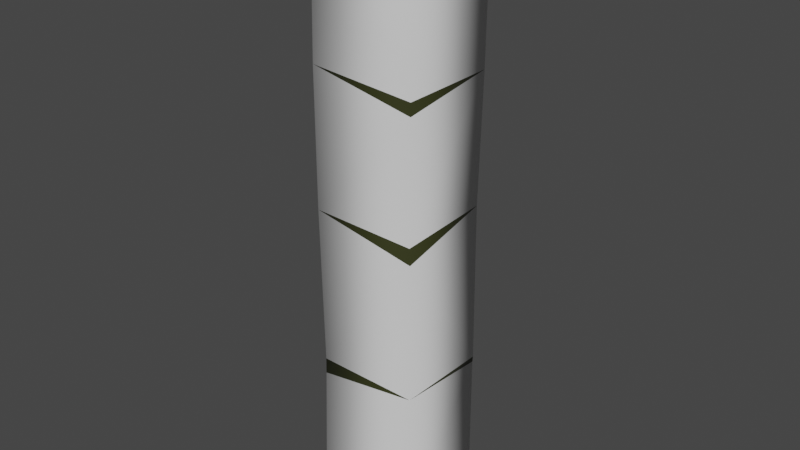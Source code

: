 # Source: bamboo_chairLeg.blend  (saved by Blender 3.4.6; exported with 4.5.12 LTS)
import bpy
from mathutils import Matrix  # noqa: F401  (used for matrix-valued properties, if any)

bpy.ops.wm.read_factory_settings(use_empty=True)
scene = bpy.context.scene
scene.name = 'Scene'

# ---- collections
col_collection = bpy.data.collections.new('Collection'); scene.collection.children.link(col_collection)

# ---- materials (node trees are filled in below, after node groups)
mat_bamboo = bpy.data.materials.new('bamboo')
mat_bamboo.use_transparent_shadow = False
mat_bamboodark = bpy.data.materials.new('bambooDark')
mat_bamboodark.use_transparent_shadow = False
mat_bamboodark.diffuse_color = (0.0349, 0.03891, 0.01007, 1.0)

# ---- material node trees
mat_bamboo.use_nodes = True; mat_bamboo.node_tree.nodes.clear()
_N = mat_bamboo.node_tree.nodes; _L = mat_bamboo.node_tree.links
n0 = _N.new('ShaderNodeBsdfPrincipled'); n0.name = 'Principled BSDF'; n0.location = (10, 300)
n0.distribution = 'GGX'
n0.subsurface_method = 'RANDOM_WALK_SKIN'
n0.inputs[27].default_value = (0.0, 0.0, 0.0, 1.0)
n0.inputs[28].default_value = 1.0
n1 = _N.new('ShaderNodeOutputMaterial'); n1.name = 'Material Output'; n1.location = (320, 270)
_L.new(n0.outputs[0], n1.inputs[0])
n1.is_active_output = True
mat_bamboodark.use_nodes = True; mat_bamboodark.node_tree.nodes.clear()
_N = mat_bamboodark.node_tree.nodes; _L = mat_bamboodark.node_tree.links
n0 = _N.new('ShaderNodeBsdfPrincipled'); n0.name = 'Principled BSDF'; n0.location = (10, 300)
n0.distribution = 'GGX'
n0.subsurface_method = 'RANDOM_WALK_SKIN'
n0.inputs[0].default_value = (0.0349, 0.03891, 0.01007, 1.0)
n0.inputs[27].default_value = (0.0, 0.0, 0.0, 1.0)
n0.inputs[28].default_value = 1.0
n1 = _N.new('ShaderNodeOutputMaterial'); n1.name = 'Material Output'; n1.location = (320, 270)
_L.new(n0.outputs[0], n1.inputs[0])
n1.is_active_output = True

# ---- world
world_world = bpy.data.worlds.new('World'); scene.world = world_world
world_world.use_nodes = True; world_world.node_tree.nodes.clear()
_N = world_world.node_tree.nodes; _L = world_world.node_tree.links
n0 = _N.new('ShaderNodeOutputWorld'); n0.name = 'World Output'; n0.location = (300, 300)
n1 = _N.new('ShaderNodeBackground'); n1.name = 'Background'; n1.location = (10, 300)
n1.inputs[0].default_value = (0.05088, 0.05088, 0.05088, 1.0)
_L.new(n1.outputs[0], n0.inputs[0])
n0.is_active_output = True
world_world.color = (0.05088, 0.05088, 0.05088)
world_world.use_sun_shadow = False
world_world.sun_shadow_jitter_overblur = 0.0

# ---- meshes
me_cube_002 = bpy.data.meshes.new('Cube.002')
me_cube_002.from_pydata([(-0.02529, -0.02114, 0.153), (-0.02636, -0.02346, -0.1603), (0.02873, -0.0219, 0.1531), (0.02837, -0.02314, -0.1603), (-0.02456, 0.03098, 0.154), (-0.02664, 0.02973, -0.1595), (0.02946, 0.03022, 0.1541), (0.02809, 0.03005, -0.1595), (-0.0246, -0.02392, 0.007359), (0.02916, -0.0225, 0.004531), (0.02774, 0.02944, 0.005733), (-0.02603, 0.02802, 0.008562), (-0.0251, -0.02166, -0.07702), (0.02845, -0.02105, -0.07819), (0.02745, 0.03105, -0.0805), (-0.0261, 0.03044, -0.07933), (0.0299, -0.02298, 0.07333), (0.02902, 0.02995, 0.07341), (-0.02564, 0.02912, 0.07836), (-0.02476, -0.02381, 0.07828), (0.02937, -0.02233, -0.004263), (-0.02601, 0.02804, 0.003714), (0.02939, -0.02241, 0.06655), (0.02654, 0.03199, -0.08439), (-0.0252, -0.0218, -0.08551), (-0.02565, 0.02908, 0.07023), (-0.02529, -0.02114, 0.153), (-0.02636, -0.02346, -0.1603), (0.02873, -0.0219, 0.1531), (0.02837, -0.02314, -0.1603), (-0.02456, 0.03098, 0.154), (-0.02664, 0.02973, -0.1595), (0.02946, 0.03022, 0.1541), (0.02809, 0.03005, -0.1595), (-0.0246, -0.02392, 0.007359), (0.02916, -0.0225, 0.004531), (0.02774, 0.02944, 0.005733), (-0.02603, 0.02802, 0.008562), (-0.0251, -0.02166, -0.07702), (0.02845, -0.02105, -0.07819), (0.02745, 0.03105, -0.0805), (-0.0261, 0.03044, -0.07933), (0.0299, -0.02298, 0.07333), (0.02902, 0.02995, 0.07341), (-0.02564, 0.02912, 0.07836), (-0.02476, -0.02381, 0.07828), (0.02937, -0.02233, -0.004263), (-0.02601, 0.02804, 0.003714), (0.02939, -0.02241, 0.06655), (0.02654, 0.03199, -0.08439), (-0.0252, -0.0218, -0.08551), (-0.02565, 0.02908, 0.07023)], [], [(1, 13, 24), (5, 24, 15), (8, 22, 19), (17, 11, 25), (12, 20, 8), (4, 19, 0), (17, 4, 6), (16, 6, 2), (0, 16, 2), (20, 14, 10), (1, 3, 13), (17, 9, 10), (21, 10, 14), (8, 21, 12), (23, 3, 7), (23, 5, 15), (14, 15, 21), (12, 21, 15), (5, 1, 24), (8, 9, 22), (17, 10, 11), (12, 13, 20), (4, 18, 19), (17, 18, 4), (16, 17, 6), (0, 19, 16), (20, 13, 14), (17, 22, 9), (23, 13, 3), (23, 7, 5), (19, 25, 8), (25, 11, 8), (39, 49, 40), (40, 49, 41), (28, 30, 26), (33, 27, 31), (42, 48, 43), (44, 51, 45), (34, 46, 35), (35, 46, 36), (48, 42, 45), (28, 32, 30), (33, 29, 27), (41, 50, 38), (50, 39, 38), (47, 37, 36), (47, 34, 37), (51, 44, 43)])
me_cube_002.polygons.foreach_set('use_smooth', [1, 1, 1, 1, 1, 1, 1, 1, 1, 1, 1, 1, 1, 1, 1, 1, 1, 1, 1, 1, 1, 1, 1, 1, 1, 1, 1, 1, 1, 1, 1, 1, 1, 1, 0, 1, 1, 1, 1, 1, 1, 0, 0, 1, 1, 1, 1, 1])
me_cube_002.polygons.foreach_set('material_index', [0, 0, 0, 0, 0, 0, 0, 0, 0, 0, 0, 0, 0, 0, 0, 0, 0, 0, 0, 0, 0, 0, 0, 0, 0, 0, 0, 0, 0, 0, 0, 0, 1, 1, 1, 1, 1, 1, 1, 1, 1, 1, 1, 1, 1, 1, 1, 1])
me_cube_002.materials.append(mat_bamboo)
me_cube_002.materials.append(mat_bamboodark)
me_cube_002.update()
me_cube_002.normals_split_custom_set([tuple(v) for v in zip(*[iter([-0.6972, -0.7163, 0.02822, 0.7198, -0.6942, 0.001806, -0.7002, -0.7136, 0.02175, -0.7233, 0.6906, -0.004656, -0.7002, -0.7136, 0.02175, -0.7193, 0.6946, 0.01033, -0.6978, -0.7163, -0.003582, 0.7261, -0.6869, -0.03176, -0.6823, -0.7309, 0.01263, 0.7092, 0.7049, -0.014, -0.7328, 0.6804, -0.002247, -0.7051, 0.709, -0.01068, -0.6966, -0.7174, -0.003107, 0.7285, -0.6849, -0.01679, -0.6598, -0.7514, 0.002388, -0.6919, 0.7219, -0.007377, -0.7026, -0.7113, 0.01855, -0.7261, -0.6875, 0.00977, 0.6838, 0.7293, -0.02059, -0.6919, 0.7219, -0.007377, 0.7095, 0.7047, 0.002603, 0.6986, -0.715, -0.02574, 0.7095, 0.7047, 0.002603, 0.7012, -0.7127, 0.01988, -0.7261, -0.6875, 0.00977, 0.6986, -0.715, -0.02574, 0.7012, -0.7127, 0.01988, 0.7285, -0.6849, -0.01679, 0.7295, 0.6839, -0.002695, 0.7147, 0.6992, 0.01639, -0.6972, -0.7163, 0.02822, 0.7051, -0.7086, 0.02648, 0.7198, -0.6942, 0.001806, 0.7092, 0.7049, -0.014, 0.7154, -0.6987, -0.004803, 0.6748, 0.7379, -0.01044, -0.7233, 0.6904, 0.0129, 0.7147, 0.6992, 0.01639, 0.7295, 0.6839, -0.002695, -0.6598, -0.7514, 0.002388, -0.7233, 0.6904, 0.0129, -0.6966, -0.7174, -0.003107, 0.6519, 0.7583, 0.004442, 0.7051, -0.7086, 0.02648, 0.717, 0.6971, -0.003188, 0.6519, 0.7583, 0.004442, -0.7233, 0.6906, -0.004656, -0.7193, 0.6946, 0.01033, 0.7295, 0.6839, -0.002695, -0.7243, 0.6892, 0.01745, -0.7233, 0.6904, 0.0129, -0.6966, -0.7174, -0.003107, -0.7233, 0.6904, 0.0129, -0.7243, 0.6892, 0.01745, -0.7233, 0.6906, -0.004656, -0.6972, -0.7163, 0.02822, -0.7002, -0.7136, 0.02175, -0.6978, -0.7163, -0.003582, 0.7154, -0.6987, -0.004803, 0.7261, -0.6869, -0.03176, 0.7092, 0.7049, -0.014, 0.6748, 0.7379, -0.01044, -0.7328, 0.6804, -0.002247, -0.6966, -0.7174, -0.003107, 0.7132, -0.7008, -0.01463, 0.7285, -0.6849, -0.01679, -0.6919, 0.7219, -0.007377, -0.7355, 0.6775, -0.005552, -0.7026, -0.7113, 0.01855, 0.6838, 0.7293, -0.02059, -0.7355, 0.6775, -0.005552, -0.6919, 0.7219, -0.007377, 0.6986, -0.715, -0.02574, 0.6838, 0.7293, -0.02059, 0.7095, 0.7047, 0.002603, -0.7261, -0.6875, 0.00977, -0.7026, -0.7113, 0.01855, 0.6986, -0.715, -0.02574, 0.7285, -0.6849, -0.01679, 0.7132, -0.7008, -0.01463, 0.7295, 0.6839, -0.002695, 0.7092, 0.7049, -0.014, 0.7261, -0.6869, -0.03176, 0.7154, -0.6987, -0.004803, 0.6519, 0.7583, 0.004442, 0.7198, -0.6942, 0.001806, 0.7051, -0.7086, 0.02648, 0.6519, 0.7583, 0.004442, 0.717, 0.6971, -0.003188, -0.7233, 0.6906, -0.004656, -0.6823, -0.7309, 0.01263, -0.7051, 0.709, -0.01068, -0.6978, -0.7163, -0.003582, -0.7051, 0.709, -0.01068, -0.7328, 0.6804, -0.002247, -0.6978, -0.7163, -0.003582, 0.7111, -0.6958, -0.1011, 0.6207, 0.783, 0.04065, 0.7602, 0.6488, -0.03482, 0.7602, 0.6488, -0.03482, 0.6207, 0.783, 0.04065, -0.7135, 0.6991, 0.04754, -0.001791, -0.01934, 0.9998, -0.001791, -0.01934, 0.9998, -0.001791, -0.01934, 0.9998, 0.0007498, 0.01594, -0.9999, 0.0007498, 0.01594, -0.9999, 0.0007498, 0.01594, -0.9999, 0.7229, -0.6872, -0.0724, 0.6988, -0.7108, -0.08038, 0.6944, 0.717, -0.06067, -0.7073, 0.7069, -0.000332, -0.7323, 0.6809, -0.01113, -0.6924, -0.7211, -0.02493, -0.6844, -0.7261, -0.06602, 0.7279, -0.6856, -0.006852, 0.7216, -0.6923, -0.0008214, 0.7216, -0.6923, -0.0008214, 0.7279, -0.6856, -0.006852, 0.6888, 0.7237, -0.04206, 0.6988, -0.7108, -0.08038, 0.7229, -0.6872, -0.0724, -0.6935, -0.716, -0.07932, -0.00179, -0.01934, 0.9998, -0.00179, -0.01934, 0.9998, -0.00179, -0.01934, 0.9998, 0.0007513, 0.01594, -0.9999, 0.0007513, 0.01594, -0.9999, 0.0007513, 0.01594, -0.9999, -0.7176, 0.6965, -0.002635, -0.6937, -0.72, 0.01992, -0.7019, -0.7122, 0.0101, -0.6937, -0.72, 0.01992, 0.7211, -0.6923, -0.02725, -0.7019, -0.7122, 0.0101, -0.7305, 0.6829, 0.005267, -0.7239, 0.6899, 0.0005166, 0.6876, 0.7261, 0.003396, -0.7305, 0.6829, 0.005267, -0.6863, -0.7272, -0.01465, -0.7239, 0.6899, 0.0005166, -0.7323, 0.6809, -0.01113, -0.7073, 0.7069, -0.000332, 0.6972, 0.7168, -0.005655])] * 3)])

# ---- objects
ob_cube = bpy.data.objects.new('Cube', me_cube_002)

# ---- transforms, parenting, visibility, modifiers, constraints
ob_cube.location = (0.0, 0.0, 0.0)
ob_cube.rotation_mode = 'QUATERNION'
ob_cube.rotation_quaternion = (1.0, 0.0, 0.0, 0.0)

# ---- collection membership
scene.collection.objects.link(ob_cube)

# ---- scene / render settings (as saved in the file)
scene.frame_start = 1; scene.frame_end = 250; scene.frame_set(1)
scene.render.engine = 'BLENDER_EEVEE_NEXT'
scene.cycles.sampling_pattern = 'TABULATED_SOBOL'
scene.cycles.use_light_tree = False
scene.view_settings.view_transform = 'Filmic'
bpy.context.view_layer.update()

# ---- added for rendering (the .blend has no active camera and no usable light): camera, sun
cam_auto = bpy.data.cameras.new('AutoCamera')
cam_auto.lens = 50.0
cam_auto.sensor_width = 36.0
cam_auto.clip_end = 1000.0
ob_auto_camera = bpy.data.objects.new('AutoCamera', cam_auto)
scene.collection.objects.link(ob_auto_camera)
ob_auto_camera.location = (0.301716, -0.356069, 0.236942)
ob_auto_camera.rotation_euler = (1.09748, -7.21219e-08, 0.694738)
scene.camera = ob_auto_camera
light_auto_sun = bpy.data.lights.new('AutoSun', 'SUN')
light_auto_sun.energy = 3.0
light_auto_sun.angle = 0.0523599
ob_auto_sun = bpy.data.objects.new('AutoSun', light_auto_sun)
scene.collection.objects.link(ob_auto_sun)
ob_auto_sun.rotation_euler = (0.872665, 0.174533, 0.523599)
bpy.context.view_layer.update()
